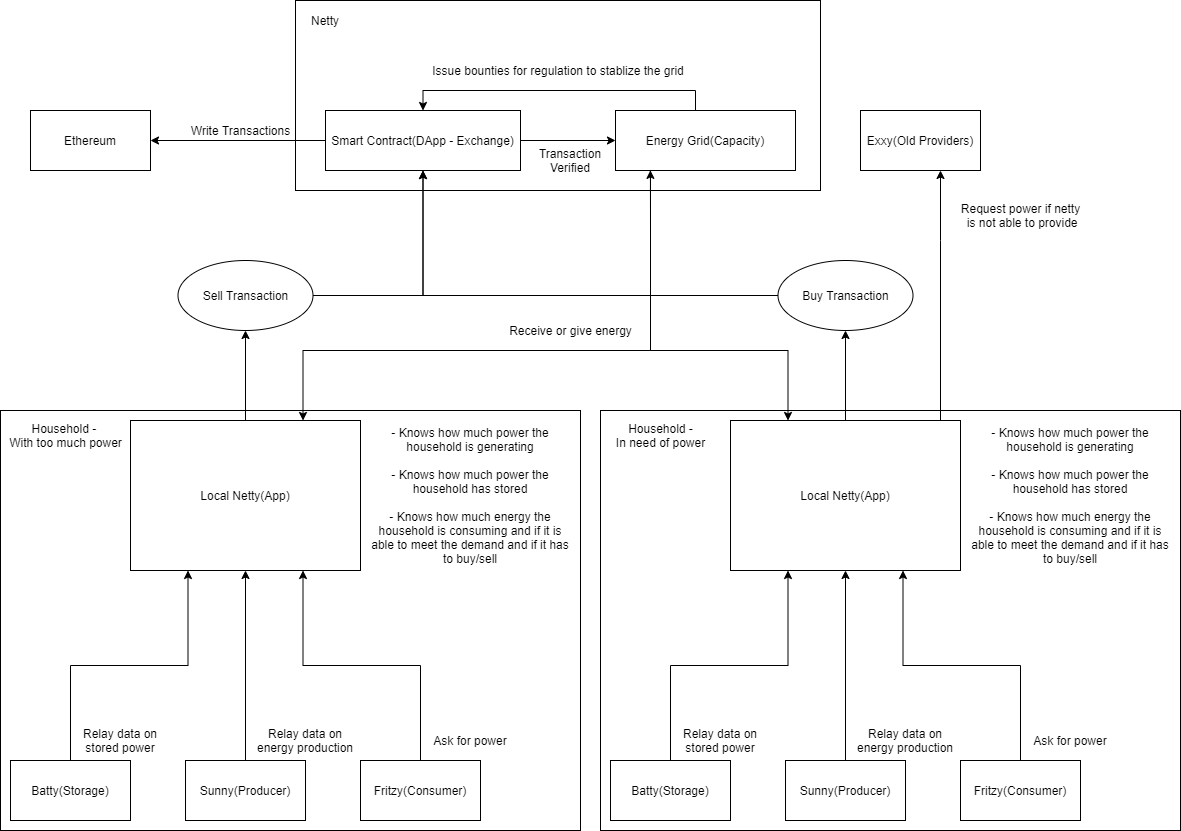

The diagram above was exported from draw.io. Its source (the exported page's mxGraphModel, read from the mxfile embedded in the PNG):
<mxGraphModel dx="1662" dy="713" grid="1" gridSize="10" guides="1" tooltips="1" connect="1" arrows="1" fold="1" page="1" pageScale="1" pageWidth="850" pageHeight="1100" math="0" shadow="0">
  <root>
    <mxCell id="0" />
    <mxCell id="1" parent="0" />
    <mxCell id="ccJP8bQKJ9WiyqbFmDtQ-5" value="" style="rounded=0;whiteSpace=wrap;html=1;" parent="1" vertex="1">
      <mxGeometry x="40" y="620" width="580" height="420" as="geometry" />
    </mxCell>
    <mxCell id="ccJP8bQKJ9WiyqbFmDtQ-6" value="" style="rounded=0;whiteSpace=wrap;html=1;" parent="1" vertex="1">
      <mxGeometry x="335" y="210" width="525" height="190" as="geometry" />
    </mxCell>
    <mxCell id="jjKPNsn4Niz4YFa3AWpK-5" style="edgeStyle=orthogonalEdgeStyle;rounded=0;orthogonalLoop=1;jettySize=auto;html=1;" parent="1" source="ccJP8bQKJ9WiyqbFmDtQ-1" target="ccJP8bQKJ9WiyqbFmDtQ-3" edge="1">
      <mxGeometry relative="1" as="geometry" />
    </mxCell>
    <mxCell id="jjKPNsn4Niz4YFa3AWpK-9" style="edgeStyle=orthogonalEdgeStyle;rounded=0;orthogonalLoop=1;jettySize=auto;html=1;entryX=1;entryY=0.5;entryDx=0;entryDy=0;" parent="1" source="ccJP8bQKJ9WiyqbFmDtQ-1" target="ccJP8bQKJ9WiyqbFmDtQ-2" edge="1">
      <mxGeometry relative="1" as="geometry" />
    </mxCell>
    <mxCell id="ccJP8bQKJ9WiyqbFmDtQ-1" value="Smart Contract(DApp - Exchange)" style="rounded=0;whiteSpace=wrap;html=1;" parent="1" vertex="1">
      <mxGeometry x="365" y="320" width="195" height="60" as="geometry" />
    </mxCell>
    <mxCell id="ccJP8bQKJ9WiyqbFmDtQ-2" value="Ethereum" style="rounded=0;whiteSpace=wrap;html=1;" parent="1" vertex="1">
      <mxGeometry x="70" y="320" width="120" height="60" as="geometry" />
    </mxCell>
    <mxCell id="jjKPNsn4Niz4YFa3AWpK-8" style="edgeStyle=orthogonalEdgeStyle;rounded=0;orthogonalLoop=1;jettySize=auto;html=1;entryX=0.5;entryY=0;entryDx=0;entryDy=0;" parent="1" source="ccJP8bQKJ9WiyqbFmDtQ-3" target="ccJP8bQKJ9WiyqbFmDtQ-1" edge="1">
      <mxGeometry relative="1" as="geometry">
        <Array as="points">
          <mxPoint x="735" y="300" />
          <mxPoint x="463" y="300" />
        </Array>
      </mxGeometry>
    </mxCell>
    <mxCell id="CWR6qJGeDJbjYLrBroKM-5" style="edgeStyle=orthogonalEdgeStyle;rounded=0;orthogonalLoop=1;jettySize=auto;html=1;entryX=0.75;entryY=0;entryDx=0;entryDy=0;" edge="1" parent="1" source="ccJP8bQKJ9WiyqbFmDtQ-3" target="ccJP8bQKJ9WiyqbFmDtQ-8">
      <mxGeometry relative="1" as="geometry">
        <Array as="points">
          <mxPoint x="690" y="560" />
          <mxPoint x="343" y="560" />
        </Array>
      </mxGeometry>
    </mxCell>
    <mxCell id="ccJP8bQKJ9WiyqbFmDtQ-3" value="Energy Grid(Capacity)" style="rounded=0;whiteSpace=wrap;html=1;" parent="1" vertex="1">
      <mxGeometry x="655" y="320" width="180" height="60" as="geometry" />
    </mxCell>
    <mxCell id="ccJP8bQKJ9WiyqbFmDtQ-7" value="Exxy(Old Providers)" style="rounded=0;whiteSpace=wrap;html=1;" parent="1" vertex="1">
      <mxGeometry x="900" y="320" width="120" height="60" as="geometry" />
    </mxCell>
    <mxCell id="CWR6qJGeDJbjYLrBroKM-7" style="edgeStyle=orthogonalEdgeStyle;rounded=0;orthogonalLoop=1;jettySize=auto;html=1;entryX=0.5;entryY=1;entryDx=0;entryDy=0;" edge="1" parent="1" source="ccJP8bQKJ9WiyqbFmDtQ-8" target="-KWuO33Czkf2QNraBz5A-3">
      <mxGeometry relative="1" as="geometry" />
    </mxCell>
    <mxCell id="ccJP8bQKJ9WiyqbFmDtQ-8" value="Local Netty(App)" style="rounded=0;whiteSpace=wrap;html=1;" parent="1" vertex="1">
      <mxGeometry x="170" y="630" width="230" height="150" as="geometry" />
    </mxCell>
    <mxCell id="ccJP8bQKJ9WiyqbFmDtQ-12" style="edgeStyle=orthogonalEdgeStyle;rounded=0;orthogonalLoop=1;jettySize=auto;html=1;entryX=0.25;entryY=1;entryDx=0;entryDy=0;" parent="1" source="ccJP8bQKJ9WiyqbFmDtQ-9" target="ccJP8bQKJ9WiyqbFmDtQ-8" edge="1">
      <mxGeometry relative="1" as="geometry" />
    </mxCell>
    <mxCell id="ccJP8bQKJ9WiyqbFmDtQ-9" value="Batty(Storage)" style="rounded=0;whiteSpace=wrap;html=1;" parent="1" vertex="1">
      <mxGeometry x="50" y="970" width="120" height="60" as="geometry" />
    </mxCell>
    <mxCell id="ccJP8bQKJ9WiyqbFmDtQ-14" style="edgeStyle=orthogonalEdgeStyle;rounded=0;orthogonalLoop=1;jettySize=auto;html=1;entryX=0.75;entryY=1;entryDx=0;entryDy=0;" parent="1" source="ccJP8bQKJ9WiyqbFmDtQ-10" target="ccJP8bQKJ9WiyqbFmDtQ-8" edge="1">
      <mxGeometry relative="1" as="geometry" />
    </mxCell>
    <mxCell id="ccJP8bQKJ9WiyqbFmDtQ-10" value="Fritzy(Consumer)" style="rounded=0;whiteSpace=wrap;html=1;" parent="1" vertex="1">
      <mxGeometry x="400" y="970" width="120" height="60" as="geometry" />
    </mxCell>
    <mxCell id="ccJP8bQKJ9WiyqbFmDtQ-13" style="edgeStyle=orthogonalEdgeStyle;rounded=0;orthogonalLoop=1;jettySize=auto;html=1;" parent="1" source="ccJP8bQKJ9WiyqbFmDtQ-11" target="ccJP8bQKJ9WiyqbFmDtQ-8" edge="1">
      <mxGeometry relative="1" as="geometry" />
    </mxCell>
    <mxCell id="ccJP8bQKJ9WiyqbFmDtQ-11" value="Sunny(Producer)" style="rounded=0;whiteSpace=wrap;html=1;" parent="1" vertex="1">
      <mxGeometry x="225" y="970" width="120" height="60" as="geometry" />
    </mxCell>
    <mxCell id="ccJP8bQKJ9WiyqbFmDtQ-18" value="Ask for power" style="text;html=1;strokeColor=none;fillColor=none;align=center;verticalAlign=middle;whiteSpace=wrap;rounded=0;" parent="1" vertex="1">
      <mxGeometry x="465" y="940" width="90" height="20" as="geometry" />
    </mxCell>
    <mxCell id="ccJP8bQKJ9WiyqbFmDtQ-19" value="Relay data on energy production" style="text;html=1;strokeColor=none;fillColor=none;align=center;verticalAlign=middle;whiteSpace=wrap;rounded=0;" parent="1" vertex="1">
      <mxGeometry x="290" y="940" width="110" height="20" as="geometry" />
    </mxCell>
    <mxCell id="ccJP8bQKJ9WiyqbFmDtQ-20" value="Relay data on stored power" style="text;html=1;strokeColor=none;fillColor=none;align=center;verticalAlign=middle;whiteSpace=wrap;rounded=0;" parent="1" vertex="1">
      <mxGeometry x="115" y="940" width="90" height="20" as="geometry" />
    </mxCell>
    <mxCell id="ccJP8bQKJ9WiyqbFmDtQ-21" value="Household - &lt;br&gt;With too much power" style="text;html=1;align=center;verticalAlign=middle;resizable=0;points=[];autosize=1;" parent="1" vertex="1">
      <mxGeometry x="40" y="630" width="130" height="30" as="geometry" />
    </mxCell>
    <mxCell id="-KWuO33Czkf2QNraBz5A-1" value="- Knows how much power the household is generating&lt;br&gt;&lt;br&gt;- Knows how much power the household has stored&lt;br&gt;&lt;br&gt;- Knows how much energy the household is consuming and if it is able to meet the demand and if it has to buy/sell" style="text;html=1;strokeColor=none;fillColor=none;align=center;verticalAlign=middle;whiteSpace=wrap;rounded=0;" parent="1" vertex="1">
      <mxGeometry x="405" y="695" width="210" height="20" as="geometry" />
    </mxCell>
    <mxCell id="CWR6qJGeDJbjYLrBroKM-11" style="edgeStyle=orthogonalEdgeStyle;rounded=0;orthogonalLoop=1;jettySize=auto;html=1;entryX=0.5;entryY=1;entryDx=0;entryDy=0;" edge="1" parent="1" source="-KWuO33Czkf2QNraBz5A-3" target="ccJP8bQKJ9WiyqbFmDtQ-1">
      <mxGeometry relative="1" as="geometry" />
    </mxCell>
    <mxCell id="-KWuO33Czkf2QNraBz5A-3" value="Sell Transaction" style="ellipse;whiteSpace=wrap;html=1;" parent="1" vertex="1">
      <mxGeometry x="217.5" y="470" width="135" height="70" as="geometry" />
    </mxCell>
    <mxCell id="-KWuO33Czkf2QNraBz5A-4" style="edgeStyle=orthogonalEdgeStyle;rounded=0;orthogonalLoop=1;jettySize=auto;html=1;exitX=0.5;exitY=1;exitDx=0;exitDy=0;" parent="1" source="ccJP8bQKJ9WiyqbFmDtQ-2" target="ccJP8bQKJ9WiyqbFmDtQ-2" edge="1">
      <mxGeometry relative="1" as="geometry" />
    </mxCell>
    <mxCell id="jjKPNsn4Niz4YFa3AWpK-10" value="Write Transactions" style="text;html=1;align=center;verticalAlign=middle;resizable=0;points=[];autosize=1;" parent="1" vertex="1">
      <mxGeometry x="225" y="330" width="110" height="20" as="geometry" />
    </mxCell>
    <mxCell id="jjKPNsn4Niz4YFa3AWpK-12" value="Netty" style="text;html=1;strokeColor=none;fillColor=none;align=center;verticalAlign=middle;whiteSpace=wrap;rounded=0;" parent="1" vertex="1">
      <mxGeometry x="345" y="220" width="40" height="20" as="geometry" />
    </mxCell>
    <mxCell id="jjKPNsn4Niz4YFa3AWpK-15" value="Request power if netty&lt;br&gt;&amp;nbsp;is not able to provide" style="text;html=1;align=center;verticalAlign=middle;resizable=0;points=[];autosize=1;" parent="1" vertex="1">
      <mxGeometry x="995" y="410" width="130" height="30" as="geometry" />
    </mxCell>
    <mxCell id="jjKPNsn4Niz4YFa3AWpK-16" value="" style="rounded=0;whiteSpace=wrap;html=1;" parent="1" vertex="1">
      <mxGeometry x="640" y="620" width="580" height="420" as="geometry" />
    </mxCell>
    <mxCell id="CWR6qJGeDJbjYLrBroKM-6" style="edgeStyle=orthogonalEdgeStyle;rounded=0;orthogonalLoop=1;jettySize=auto;html=1;" edge="1" parent="1" source="jjKPNsn4Niz4YFa3AWpK-17" target="CWR6qJGeDJbjYLrBroKM-1">
      <mxGeometry relative="1" as="geometry" />
    </mxCell>
    <mxCell id="CWR6qJGeDJbjYLrBroKM-14" style="edgeStyle=orthogonalEdgeStyle;rounded=0;orthogonalLoop=1;jettySize=auto;html=1;" edge="1" parent="1" source="jjKPNsn4Niz4YFa3AWpK-17" target="ccJP8bQKJ9WiyqbFmDtQ-7">
      <mxGeometry relative="1" as="geometry">
        <Array as="points">
          <mxPoint x="980" y="450" />
          <mxPoint x="980" y="450" />
        </Array>
      </mxGeometry>
    </mxCell>
    <mxCell id="jjKPNsn4Niz4YFa3AWpK-17" value="Local Netty(App)" style="rounded=0;whiteSpace=wrap;html=1;" parent="1" vertex="1">
      <mxGeometry x="770" y="630" width="230" height="150" as="geometry" />
    </mxCell>
    <mxCell id="jjKPNsn4Niz4YFa3AWpK-18" style="edgeStyle=orthogonalEdgeStyle;rounded=0;orthogonalLoop=1;jettySize=auto;html=1;entryX=0.25;entryY=1;entryDx=0;entryDy=0;" parent="1" source="jjKPNsn4Niz4YFa3AWpK-19" target="jjKPNsn4Niz4YFa3AWpK-17" edge="1">
      <mxGeometry relative="1" as="geometry" />
    </mxCell>
    <mxCell id="jjKPNsn4Niz4YFa3AWpK-19" value="Batty(Storage)" style="rounded=0;whiteSpace=wrap;html=1;" parent="1" vertex="1">
      <mxGeometry x="650" y="970" width="120" height="60" as="geometry" />
    </mxCell>
    <mxCell id="jjKPNsn4Niz4YFa3AWpK-20" style="edgeStyle=orthogonalEdgeStyle;rounded=0;orthogonalLoop=1;jettySize=auto;html=1;entryX=0.75;entryY=1;entryDx=0;entryDy=0;" parent="1" source="jjKPNsn4Niz4YFa3AWpK-21" target="jjKPNsn4Niz4YFa3AWpK-17" edge="1">
      <mxGeometry relative="1" as="geometry" />
    </mxCell>
    <mxCell id="jjKPNsn4Niz4YFa3AWpK-21" value="Fritzy(Consumer)" style="rounded=0;whiteSpace=wrap;html=1;" parent="1" vertex="1">
      <mxGeometry x="1000" y="970" width="120" height="60" as="geometry" />
    </mxCell>
    <mxCell id="jjKPNsn4Niz4YFa3AWpK-22" style="edgeStyle=orthogonalEdgeStyle;rounded=0;orthogonalLoop=1;jettySize=auto;html=1;" parent="1" source="jjKPNsn4Niz4YFa3AWpK-23" target="jjKPNsn4Niz4YFa3AWpK-17" edge="1">
      <mxGeometry relative="1" as="geometry" />
    </mxCell>
    <mxCell id="jjKPNsn4Niz4YFa3AWpK-23" value="Sunny(Producer)" style="rounded=0;whiteSpace=wrap;html=1;" parent="1" vertex="1">
      <mxGeometry x="825" y="970" width="120" height="60" as="geometry" />
    </mxCell>
    <mxCell id="jjKPNsn4Niz4YFa3AWpK-24" value="Ask for power" style="text;html=1;strokeColor=none;fillColor=none;align=center;verticalAlign=middle;whiteSpace=wrap;rounded=0;" parent="1" vertex="1">
      <mxGeometry x="1065" y="940" width="90" height="20" as="geometry" />
    </mxCell>
    <mxCell id="jjKPNsn4Niz4YFa3AWpK-25" value="Relay data on energy production" style="text;html=1;strokeColor=none;fillColor=none;align=center;verticalAlign=middle;whiteSpace=wrap;rounded=0;" parent="1" vertex="1">
      <mxGeometry x="890" y="940" width="110" height="20" as="geometry" />
    </mxCell>
    <mxCell id="jjKPNsn4Niz4YFa3AWpK-26" value="Relay data on stored power" style="text;html=1;strokeColor=none;fillColor=none;align=center;verticalAlign=middle;whiteSpace=wrap;rounded=0;" parent="1" vertex="1">
      <mxGeometry x="715" y="940" width="90" height="20" as="geometry" />
    </mxCell>
    <mxCell id="jjKPNsn4Niz4YFa3AWpK-27" value="Household -&lt;br&gt;In need of power" style="text;html=1;align=center;verticalAlign=middle;resizable=0;points=[];autosize=1;" parent="1" vertex="1">
      <mxGeometry x="650" y="630" width="100" height="30" as="geometry" />
    </mxCell>
    <mxCell id="jjKPNsn4Niz4YFa3AWpK-28" value="- Knows how much power the household is generating&lt;br&gt;&lt;br&gt;- Knows how much power the household has stored&lt;br&gt;&lt;br&gt;- Knows how much energy the household is consuming and if it is able to meet the demand and if it has to buy/sell" style="text;html=1;strokeColor=none;fillColor=none;align=center;verticalAlign=middle;whiteSpace=wrap;rounded=0;" parent="1" vertex="1">
      <mxGeometry x="1005" y="695" width="210" height="20" as="geometry" />
    </mxCell>
    <mxCell id="CWR6qJGeDJbjYLrBroKM-13" style="edgeStyle=orthogonalEdgeStyle;rounded=0;orthogonalLoop=1;jettySize=auto;html=1;entryX=0.5;entryY=1;entryDx=0;entryDy=0;" edge="1" parent="1" source="CWR6qJGeDJbjYLrBroKM-1" target="ccJP8bQKJ9WiyqbFmDtQ-1">
      <mxGeometry relative="1" as="geometry" />
    </mxCell>
    <mxCell id="CWR6qJGeDJbjYLrBroKM-1" value="Buy Transaction" style="ellipse;whiteSpace=wrap;html=1;" vertex="1" parent="1">
      <mxGeometry x="817.5" y="470" width="135" height="70" as="geometry" />
    </mxCell>
    <mxCell id="CWR6qJGeDJbjYLrBroKM-2" style="edgeStyle=orthogonalEdgeStyle;rounded=0;orthogonalLoop=1;jettySize=auto;html=1;entryX=0.25;entryY=0;entryDx=0;entryDy=0;" edge="1" parent="1" source="ccJP8bQKJ9WiyqbFmDtQ-3" target="jjKPNsn4Niz4YFa3AWpK-17">
      <mxGeometry relative="1" as="geometry">
        <mxPoint x="828" y="620" as="targetPoint" />
        <Array as="points">
          <mxPoint x="690" y="560" />
          <mxPoint x="828" y="560" />
        </Array>
      </mxGeometry>
    </mxCell>
    <mxCell id="CWR6qJGeDJbjYLrBroKM-9" value="" style="endArrow=classic;html=1;entryX=0.194;entryY=0.998;entryDx=0;entryDy=0;entryPerimeter=0;" edge="1" parent="1" target="ccJP8bQKJ9WiyqbFmDtQ-3">
      <mxGeometry width="50" height="50" relative="1" as="geometry">
        <mxPoint x="690" y="510" as="sourcePoint" />
        <mxPoint x="730" y="450" as="targetPoint" />
        <Array as="points">
          <mxPoint x="690" y="440" />
        </Array>
      </mxGeometry>
    </mxCell>
    <mxCell id="CWR6qJGeDJbjYLrBroKM-10" value="Receive or give energy" style="text;html=1;align=center;verticalAlign=middle;resizable=0;points=[];autosize=1;" vertex="1" parent="1">
      <mxGeometry x="540" y="530" width="140" height="20" as="geometry" />
    </mxCell>
    <mxCell id="CWR6qJGeDJbjYLrBroKM-15" value="Issue bounties for regulation to stablize the grid" style="text;html=1;strokeColor=none;fillColor=none;align=center;verticalAlign=middle;whiteSpace=wrap;rounded=0;" vertex="1" parent="1">
      <mxGeometry x="468.75" y="270" width="257.5" height="20" as="geometry" />
    </mxCell>
    <mxCell id="CWR6qJGeDJbjYLrBroKM-16" value="Transaction Verified" style="text;html=1;strokeColor=none;fillColor=none;align=center;verticalAlign=middle;whiteSpace=wrap;rounded=0;" vertex="1" parent="1">
      <mxGeometry x="590" y="360" width="40" height="20" as="geometry" />
    </mxCell>
  </root>
</mxGraphModel>